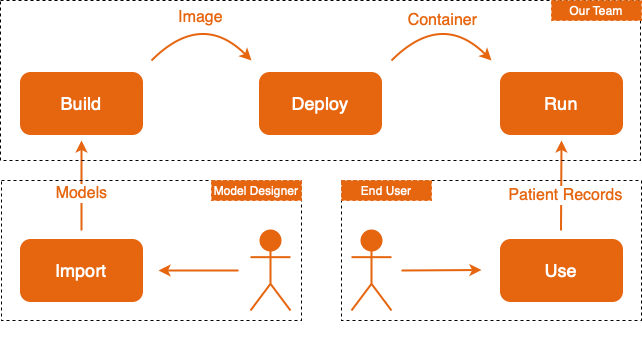

The diagram above was exported from draw.io. Its source (the exported page's mxGraphModel, read from the mxfile embedded in the PNG):
<mxGraphModel dx="880" dy="560" grid="0" gridSize="10" guides="1" tooltips="1" connect="1" arrows="1" fold="1" page="1" pageScale="1" pageWidth="827" pageHeight="1169" background="none" math="0" shadow="0">
  <root>
    <mxCell id="0" />
    <mxCell id="1" parent="0" />
    <mxCell id="4MG40RaIR5A7FEPSrc4y-7" value="Build" style="rounded=1;whiteSpace=wrap;html=1;sketch=0;fontSize=18;fontColor=#FFFFFF;strokeColor=#E6650F;strokeWidth=3;fillColor=#E6650F;" parent="1" vertex="1">
      <mxGeometry x="80" y="153" width="120" height="60" as="geometry" />
    </mxCell>
    <mxCell id="4MG40RaIR5A7FEPSrc4y-8" value="Deploy" style="rounded=1;whiteSpace=wrap;html=1;sketch=0;fontSize=18;fontColor=#FFFFFF;strokeColor=#E6650F;strokeWidth=3;fillColor=#E6650F;" parent="1" vertex="1">
      <mxGeometry x="319" y="153" width="120" height="60" as="geometry" />
    </mxCell>
    <mxCell id="4MG40RaIR5A7FEPSrc4y-9" value="Run" style="rounded=1;whiteSpace=wrap;html=1;sketch=0;fontSize=18;fontColor=#FFFFFF;strokeColor=#E6650F;strokeWidth=3;fillColor=#E6650F;" parent="1" vertex="1">
      <mxGeometry x="560" y="153" width="120" height="60" as="geometry" />
    </mxCell>
    <mxCell id="4MG40RaIR5A7FEPSrc4y-10" value="Import" style="rounded=1;whiteSpace=wrap;html=1;sketch=0;fontSize=18;fontColor=#FFFFFF;strokeColor=#E6650F;strokeWidth=3;fillColor=#E6650F;" parent="1" vertex="1">
      <mxGeometry x="80" y="320" width="120" height="60" as="geometry" />
    </mxCell>
    <mxCell id="4MG40RaIR5A7FEPSrc4y-12" value="Use" style="rounded=1;whiteSpace=wrap;html=1;sketch=0;fontSize=18;fontColor=#FFFFFF;strokeColor=#E6650F;strokeWidth=3;fillColor=#E6650F;" parent="1" vertex="1">
      <mxGeometry x="560" y="320" width="120" height="60" as="geometry" />
    </mxCell>
    <mxCell id="4MG40RaIR5A7FEPSrc4y-13" value="Actor" style="shape=umlActor;verticalLabelPosition=bottom;verticalAlign=top;html=1;outlineConnect=0;sketch=0;fontSize=18;fontColor=#FFFFFF;strokeColor=#E6650F;strokeWidth=2;fillColor=#E6650F;" parent="1" vertex="1">
      <mxGeometry x="309" y="310" width="40" height="80" as="geometry" />
    </mxCell>
    <mxCell id="4MG40RaIR5A7FEPSrc4y-14" value="Actor" style="shape=umlActor;verticalLabelPosition=bottom;verticalAlign=top;html=1;outlineConnect=0;sketch=0;fontSize=18;fontColor=#FFFFFF;strokeColor=#E6650F;strokeWidth=2;fillColor=#E6650F;" parent="1" vertex="1">
      <mxGeometry x="410" y="310" width="40" height="80" as="geometry" />
    </mxCell>
    <mxCell id="4MG40RaIR5A7FEPSrc4y-25" value="" style="endArrow=classic;html=1;sketch=0;fontSize=18;fontColor=#FFFFFF;strokeColor=#E6650F;strokeWidth=2;curved=1;" parent="1" edge="1">
      <mxGeometry width="50" height="50" relative="1" as="geometry">
        <mxPoint x="210" y="140" as="sourcePoint" />
        <mxPoint x="310" y="140" as="targetPoint" />
        <Array as="points">
          <mxPoint x="260" y="90" />
        </Array>
      </mxGeometry>
    </mxCell>
    <mxCell id="4MG40RaIR5A7FEPSrc4y-33" value="Image" style="edgeLabel;html=1;align=center;verticalAlign=middle;resizable=0;points=[];fontSize=16;fontColor=#E6650F;" parent="4MG40RaIR5A7FEPSrc4y-25" vertex="1" connectable="0">
      <mxGeometry x="-0.23" y="-12" relative="1" as="geometry">
        <mxPoint x="2" y="-14" as="offset" />
      </mxGeometry>
    </mxCell>
    <mxCell id="4MG40RaIR5A7FEPSrc4y-26" value="" style="endArrow=classic;html=1;sketch=0;fontSize=18;fontColor=#FFFFFF;strokeColor=#E6650F;strokeWidth=2;curved=1;" parent="1" edge="1">
      <mxGeometry width="50" height="50" relative="1" as="geometry">
        <mxPoint x="450" y="140" as="sourcePoint" />
        <mxPoint x="550" y="140" as="targetPoint" />
        <Array as="points">
          <mxPoint x="500" y="90" />
        </Array>
      </mxGeometry>
    </mxCell>
    <mxCell id="4MG40RaIR5A7FEPSrc4y-34" value="Container" style="edgeLabel;html=1;align=center;verticalAlign=middle;resizable=0;points=[];fontSize=16;fontColor=#E6650F;" parent="4MG40RaIR5A7FEPSrc4y-26" vertex="1" connectable="0">
      <mxGeometry x="-0.3" y="-17" relative="1" as="geometry">
        <mxPoint x="4" y="-18" as="offset" />
      </mxGeometry>
    </mxCell>
    <mxCell id="4MG40RaIR5A7FEPSrc4y-28" value="" style="endArrow=classic;html=1;sketch=0;fontSize=18;fontColor=#FFFFFF;strokeColor=#E6650F;strokeWidth=2;curved=1;" parent="1" edge="1">
      <mxGeometry width="50" height="50" relative="1" as="geometry">
        <mxPoint x="140" y="310" as="sourcePoint" />
        <mxPoint x="140" y="220" as="targetPoint" />
      </mxGeometry>
    </mxCell>
    <mxCell id="4MG40RaIR5A7FEPSrc4y-32" value="&lt;font style=&quot;font-size: 16px&quot; color=&quot;#e6650f&quot;&gt;Models&lt;/font&gt;" style="edgeLabel;html=1;align=center;verticalAlign=top;resizable=0;points=[];fontSize=16;fontColor=#D56C2D;" parent="4MG40RaIR5A7FEPSrc4y-28" vertex="1" connectable="0">
      <mxGeometry x="0.175" y="1" relative="1" as="geometry">
        <mxPoint as="offset" />
      </mxGeometry>
    </mxCell>
    <mxCell id="4MG40RaIR5A7FEPSrc4y-29" value="" style="endArrow=classic;html=1;sketch=0;fontSize=18;fontColor=#FFFFFF;strokeColor=#E6650F;strokeWidth=2;curved=1;" parent="1" edge="1">
      <mxGeometry width="50" height="50" relative="1" as="geometry">
        <mxPoint x="619.5" y="310" as="sourcePoint" />
        <mxPoint x="620" y="220" as="targetPoint" />
      </mxGeometry>
    </mxCell>
    <mxCell id="4MG40RaIR5A7FEPSrc4y-35" value="Patient Records" style="edgeLabel;html=1;align=center;verticalAlign=top;resizable=0;points=[];fontSize=16;fontColor=#E6650F;" parent="4MG40RaIR5A7FEPSrc4y-29" vertex="1" connectable="0">
      <mxGeometry x="0.125" y="-3" relative="1" as="geometry">
        <mxPoint x="1" as="offset" />
      </mxGeometry>
    </mxCell>
    <mxCell id="4MG40RaIR5A7FEPSrc4y-30" value="" style="endArrow=classic;html=1;sketch=0;fontSize=18;fontColor=#FFFFFF;strokeColor=#E6650F;strokeWidth=2;curved=1;" parent="1" edge="1">
      <mxGeometry width="50" height="50" relative="1" as="geometry">
        <mxPoint x="297" y="350" as="sourcePoint" />
        <mxPoint x="217" y="350" as="targetPoint" />
      </mxGeometry>
    </mxCell>
    <mxCell id="4MG40RaIR5A7FEPSrc4y-31" value="" style="endArrow=classic;html=1;sketch=0;fontSize=18;fontColor=#FFFFFF;strokeColor=#E6650F;strokeWidth=2;curved=1;" parent="1" edge="1">
      <mxGeometry width="50" height="50" relative="1" as="geometry">
        <mxPoint x="460" y="350" as="sourcePoint" />
        <mxPoint x="540" y="349.5" as="targetPoint" />
      </mxGeometry>
    </mxCell>
    <mxCell id="4MG40RaIR5A7FEPSrc4y-36" value="" style="rounded=0;whiteSpace=wrap;html=1;sketch=0;fontSize=18;fontColor=#D56C2D;strokeColor=#000000;strokeWidth=1;fillColor=none;dashed=1;" parent="1" vertex="1">
      <mxGeometry x="60" y="260" width="300" height="140" as="geometry" />
    </mxCell>
    <mxCell id="4MG40RaIR5A7FEPSrc4y-38" value="" style="rounded=0;whiteSpace=wrap;html=1;sketch=0;fontSize=18;fontColor=#D56C2D;strokeColor=#000000;strokeWidth=1;fillColor=none;dashed=1;" parent="1" vertex="1">
      <mxGeometry x="400" y="260" width="300" height="140" as="geometry" />
    </mxCell>
    <mxCell id="4MG40RaIR5A7FEPSrc4y-39" value="" style="rounded=0;whiteSpace=wrap;html=1;sketch=0;fontSize=18;fontColor=#D56C2D;strokeColor=#000000;strokeWidth=1;fillColor=none;dashed=1;" parent="1" vertex="1">
      <mxGeometry x="59" y="80" width="640" height="160" as="geometry" />
    </mxCell>
    <mxCell id="r_ASZNEtOtlEzJ5IYUdd-1" value="Model Designer" style="rounded=0;whiteSpace=wrap;html=1;dashed=1;fillColor=#E6650F;fontColor=#FFFFFF;strokeColor=#E6650F;" parent="1" vertex="1">
      <mxGeometry x="270" y="260" width="90" height="20" as="geometry" />
    </mxCell>
    <mxCell id="r_ASZNEtOtlEzJ5IYUdd-2" value="End User" style="rounded=0;whiteSpace=wrap;html=1;dashed=1;fontColor=#FFFFFF;fillColor=#E6650F;strokeColor=#E6650F;" parent="1" vertex="1">
      <mxGeometry x="400" y="260" width="90" height="20" as="geometry" />
    </mxCell>
    <mxCell id="r_ASZNEtOtlEzJ5IYUdd-3" value="Our Team" style="rounded=0;whiteSpace=wrap;html=1;dashed=1;fillColor=#E6650F;fontColor=#FFFFFF;strokeColor=#E6650F;" parent="1" vertex="1">
      <mxGeometry x="610" y="80" width="90" height="20" as="geometry" />
    </mxCell>
  </root>
</mxGraphModel>